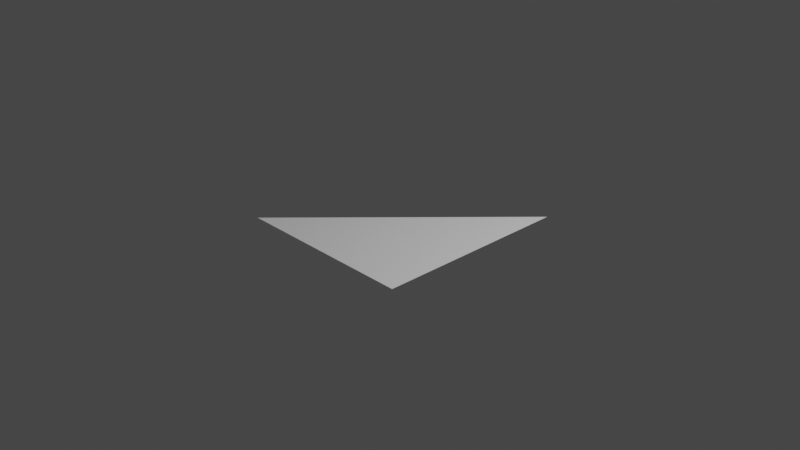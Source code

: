 # Source: untitled_1.blend  (saved by Blender 3.2.14; exported with 4.5.12 LTS)
import bpy
from mathutils import Matrix  # noqa: F401  (used for matrix-valued properties, if any)

bpy.ops.wm.read_factory_settings(use_empty=True)
scene = bpy.context.scene
scene.name = 'Scene'

# ---- collections
col_collection = bpy.data.collections.new('Collection'); scene.collection.children.link(col_collection)

# ---- world
world_world = bpy.data.worlds.new('World'); scene.world = world_world
world_world.use_nodes = True; world_world.node_tree.nodes.clear()
_N = world_world.node_tree.nodes; _L = world_world.node_tree.links
n0 = _N.new('ShaderNodeOutputWorld'); n0.name = 'World Output'; n0.location = (300, 300)
n1 = _N.new('ShaderNodeBackground'); n1.name = 'Background'; n1.location = (10, 300)
n1.inputs[0].default_value = (0.05088, 0.05088, 0.05088, 1.0)
_L.new(n1.outputs[0], n0.inputs[0])
n0.is_active_output = True
world_world.color = (0.05088, 0.05088, 0.05088)
world_world.use_sun_shadow = False
world_world.sun_shadow_jitter_overblur = 0.0

# ---- cameras
cam_camera = bpy.data.cameras.new('Camera')
cam_camera.clip_end = 100.0
cam_camera.ortho_scale = 7.314

# ---- lights
light_light = bpy.data.lights.new('Light', 'POINT')
light_light.transmission_factor = 0.0
light_light.energy = 1000.0
light_light.shadow_soft_size = 0.1
light_light.shadow_maximum_resolution = 0.006
light_light.use_absolute_resolution = True

# ---- meshes
me_plane = bpy.data.meshes.new('Plane')
me_plane.from_pydata([(-1.0, -1.0, 0.0), (1.0, -1.0, 0.0), (1.0, 1.0, 0.0), (0.9831, 0.9852, 0.05582), (-1.009, -1.011, -0.05654)], [(0, 3), (2, 4)], [(0, 1, 2)])
_uv = me_plane.uv_layers.new(name='UVMap')
_uv.uv.foreach_set('vector', [0.0, 0.0, 1.0, 0.0, 1.0, 1.0])
me_plane.update()

# ---- objects
ob_light = bpy.data.objects.new('Light', light_light)
ob_camera = bpy.data.objects.new('Camera', cam_camera)
ob_plane = bpy.data.objects.new('Plane', me_plane)

# ---- transforms, parenting, visibility, modifiers, constraints
ob_light.location = (4.076, 1.005, 5.904)
ob_light.rotation_euler = (0.6503, 0.05522, 1.866)
ob_light.lock_rotations_4d = False
ob_light.empty_display_type = 'ARROWS'
ob_light.color = (0.0, 0.0, 0.0, 0.0)
ob_light.lineart.crease_threshold = 0.0
ob_camera.location = (7.359, -6.926, 4.958)
ob_camera.rotation_euler = (1.109, 0.0, 0.8149)
ob_camera.lock_rotations_4d = False
ob_camera.empty_display_type = 'ARROWS'
ob_camera.color = (0.0, 0.0, 0.0, 0.0)
ob_camera.display_type = 'WIRE'
ob_camera.lineart.crease_threshold = 0.0
ob_plane.location = (0.0, 0.04731, 0.0)
ob_plane.scale = (1.0, 1.076, 1.0)

# ---- collection membership
col_collection.objects.link(ob_light)
col_collection.objects.link(ob_camera)
col_collection.objects.link(ob_plane)

# ---- scene / render settings (as saved in the file)
scene.camera = ob_camera
scene.frame_start = 1; scene.frame_end = 250; scene.frame_set(1)
scene.render.engine = 'BLENDER_EEVEE_NEXT'
scene.cycles.sampling_pattern = 'TABULATED_SOBOL'
scene.cycles.use_light_tree = False
scene.view_settings.view_transform = 'Filmic'
bpy.context.view_layer.update()
